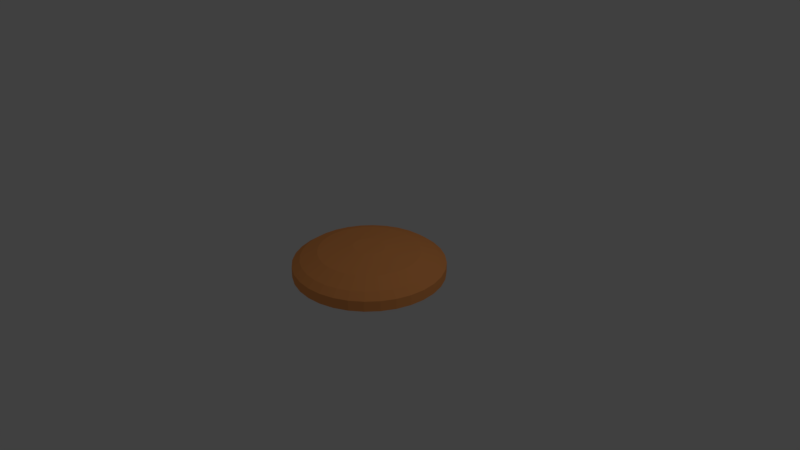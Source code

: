 # Source: BurgerTop.blend  (saved by Blender 2.79.0; exported with 4.5.12 LTS)
import bpy
from mathutils import Matrix  # noqa: F401  (used for matrix-valued properties, if any)

bpy.ops.wm.read_factory_settings(use_empty=True)
scene = bpy.context.scene
scene.name = 'Scene'

# ---- collections
col_collection_1 = bpy.data.collections.new('Collection 1'); scene.collection.children.link(col_collection_1)

# ---- materials (node trees are filled in below, after node groups)
mat_material_001 = bpy.data.materials.new('Material.001')
mat_material_001.alpha_threshold = 0.0
mat_material_001.use_transparent_shadow = False
mat_material_001.diffuse_color = (1.0, 0.3815, 0.1153, 1.0)
mat_material_001.roughness = 0.5
mat_material_001.specular_intensity = 0.0
mat_material_002 = bpy.data.materials.new('Material.002')
mat_material_002.alpha_threshold = 0.0
mat_material_002.use_transparent_shadow = False
mat_material_002.diffuse_color = (0.8, 0.6857, 0.4025, 1.0)
mat_material_002.roughness = 0.5
mat_material_002.specular_intensity = 0.0

# ---- material node trees

# ---- world
world_world = bpy.data.worlds.new('World'); scene.world = world_world
world_world.color = (0.05088, 0.05088, 0.05088)
world_world.use_sun_shadow = False
world_world.sun_shadow_jitter_overblur = 0.0
world_world.cycles.sampling_method = 'MANUAL'

# ---- cameras
cam_camera = bpy.data.cameras.new('Camera')
cam_camera.clip_end = 100.0
cam_camera.lens = 35.0
cam_camera.sensor_width = 32.0
cam_camera.sensor_height = 18.0
cam_camera.ortho_scale = 7.314
cam_camera.dof.focus_distance = 0.0
cam_camera.dof.aperture_fstop = 128.0

# ---- lights
light_lamp = bpy.data.lights.new('Lamp', 'POINT')
light_lamp.transmission_factor = 0.0
light_lamp.cutoff_distance = 30.0
light_lamp.energy = 100.0
light_lamp.shadow_buffer_clip_start = 1.001
light_lamp.shadow_soft_size = 0.1
light_lamp.shadow_maximum_resolution = 0.006
light_lamp.use_absolute_resolution = True

# ---- meshes
me_cylinder = bpy.data.meshes.new('Cylinder')
me_cylinder.from_pydata([(6.103e-09, 0.96, -1.203), (9.085e-08, 0.1969, 0.4918), (0.1851, 0.9416, -1.203), (0.04229, 0.1931, 0.4918), (0.363, 0.8869, -1.203), (0.08296, 0.1819, 0.4918), (0.527, 0.7982, -1.203), (0.1204, 0.1637, 0.4918), (0.6708, 0.6788, -1.203), (0.1533, 0.1392, 0.4918), (0.7887, 0.5333, -1.203), (0.1803, 0.1094, 0.4918), (0.8764, 0.3674, -1.203), (0.2003, 0.07534, 0.4918), (0.9304, 0.1873, -1.203), (0.2126, 0.03841, 0.4918), (0.9486, 8.388e-08, -1.203), (0.2168, 2.557e-07, 0.4918), (0.9304, -0.1873, -1.203), (0.2126, -0.03841, 0.4918), (0.8764, -0.3674, -1.203), (0.2003, -0.07534, 0.4918), (0.7887, -0.5333, -1.203), (0.1803, -0.1094, 0.4918), (0.6708, -0.6788, -1.203), (0.1533, -0.1392, 0.4918), (0.527, -0.7982, -1.203), (0.1204, -0.1637, 0.4918), (0.363, -0.8869, -1.203), (0.08296, -0.1819, 0.4918), (0.1851, -0.9416, -1.203), (0.04229, -0.1931, 0.4918), (-3.03e-07, -0.96, -1.203), (2.021e-08, -0.1969, 0.4918), (-0.1851, -0.9416, -1.203), (-0.04229, -0.1931, 0.4918), (-0.363, -0.8869, -1.203), (-0.08296, -0.1819, 0.4918), (-0.527, -0.7982, -1.203), (-0.1204, -0.1637, 0.4918), (-0.6708, -0.6788, -1.203), (-0.1533, -0.1392, 0.4918), (-0.7887, -0.5333, -1.203), (-0.1803, -0.1094, 0.4918), (-0.8764, -0.3674, -1.203), (-0.2003, -0.07534, 0.4918), (-0.9304, -0.1873, -1.203), (-0.2126, -0.03841, 0.4918), (-0.9486, 9.384e-07, -1.203), (-0.2168, 4.309e-07, 0.4918), (-0.9304, 0.1873, -1.203), (-0.2126, 0.03841, 0.4918), (-0.8764, 0.3674, -1.203), (-0.2003, 0.07534, 0.4918), (-0.7887, 0.5333, -1.203), (-0.1803, 0.1094, 0.4918), (-0.6708, 0.6788, -1.203), (-0.1533, 0.1392, 0.4918), (-0.527, 0.7982, -1.203), (-0.1204, 0.1637, 0.4918), (-0.363, 0.8869, -1.203), (-0.08296, 0.1819, 0.4918), (-0.1851, 0.9416, -1.203), (-0.04229, 0.1931, 0.4918), (0.0, 1.0, -0.4754), (0.1951, 0.9808, -0.4754), (0.3827, 0.9239, -0.4754), (0.5556, 0.8315, -0.4754), (0.7071, 0.7071, -0.4754), (0.8315, 0.5556, -0.4754), (0.9239, 0.3827, -0.4754), (0.9808, 0.1951, -0.4754), (1.0, 7.55e-08, -0.4754), (0.9808, -0.1951, -0.4754), (0.9239, -0.3827, -0.4754), (0.8315, -0.5556, -0.4754), (0.7071, -0.7071, -0.4754), (0.5556, -0.8315, -0.4754), (0.3827, -0.9239, -0.4754), (0.1951, -0.9808, -0.4754), (-3.258e-07, -1.0, -0.4754), (-0.1951, -0.9808, -0.4754), (-0.3827, -0.9239, -0.4754), (-0.5556, -0.8315, -0.4754), (-0.7071, -0.7071, -0.4754), (-0.8315, -0.5556, -0.4754), (-0.9239, -0.3827, -0.4754), (-0.9808, -0.1951, -0.4754), (-1.0, 9.656e-07, -0.4754), (-0.9808, 0.1951, -0.4754), (-0.9239, 0.3827, -0.4754), (-0.8315, 0.5556, -0.4754), (-0.7071, 0.7071, -0.4754), (-0.5556, 0.8315, -0.4754), (-0.3827, 0.9239, -0.4754), (-0.1951, 0.9808, -0.4754), (1.69e-08, 0.8978, -0.1464), (0.1744, 0.8806, -0.1464), (0.3421, 0.8295, -0.1464), (0.4967, 0.7465, -0.1464), (0.6321, 0.6349, -0.1464), (0.7433, 0.4988, -0.1464), (0.8259, 0.3436, -0.1464), (0.8768, 0.1752, -0.1464), (0.8939, 9.685e-08, -0.1464), (0.8768, -0.1752, -0.1464), (0.8259, -0.3436, -0.1464), (0.7433, -0.4988, -0.1464), (0.6321, -0.6349, -0.1464), (0.4967, -0.7465, -0.1464), (0.3421, -0.8295, -0.1464), (0.1744, -0.8806, -0.1464), (-2.744e-07, -0.8978, -0.1464), (-0.1744, -0.8806, -0.1464), (-0.3421, -0.8295, -0.1464), (-0.4967, -0.7465, -0.1464), (-0.6321, -0.6349, -0.1464), (-0.7433, -0.4988, -0.1464), (-0.8259, -0.3436, -0.1464), (-0.8768, -0.1752, -0.1464), (-0.8939, 8.96e-07, -0.1464), (-0.8768, 0.1752, -0.1464), (-0.8259, 0.3436, -0.1464), (-0.7433, 0.4988, -0.1464), (-0.6321, 0.6349, -0.1464), (-0.4967, 0.7465, -0.1464), (-0.3421, 0.8295, -0.1464), (-0.1744, 0.8806, -0.1464), (4.155e-08, 0.6642, 0.2357), (0.1304, 0.6514, 0.2357), (0.2557, 0.6136, 0.2357), (0.3712, 0.5522, 0.2357), (0.4725, 0.4696, 0.2357), (0.5556, 0.369, 0.2357), (0.6174, 0.2542, 0.2357), (0.6554, 0.1296, 0.2357), (0.6682, 1.498e-07, 0.2357), (0.6554, -0.1296, 0.2357), (0.6174, -0.2542, 0.2357), (0.5556, -0.369, 0.2357), (0.4725, -0.4696, 0.2357), (0.3712, -0.5522, 0.2357), (0.2557, -0.6136, 0.2357), (0.1304, -0.6514, 0.2357), (-1.762e-07, -0.6642, 0.2357), (-0.1304, -0.6514, 0.2357), (-0.2557, -0.6136, 0.2357), (-0.3712, -0.5522, 0.2357), (-0.4725, -0.4696, 0.2357), (-0.5556, -0.369, 0.2357), (-0.6174, -0.2542, 0.2357), (-0.6554, -0.1296, 0.2357), (-0.6682, 7.41e-07, 0.2357), (-0.6554, 0.1296, 0.2357), (-0.6174, 0.2542, 0.2357), (-0.5556, 0.369, 0.2357), (-0.4725, 0.4696, 0.2357), (-0.3712, 0.5522, 0.2357), (-0.2557, 0.6136, 0.2357), (-0.1304, 0.6514, 0.2357), (0.1951, 0.9808, -1.083), (0.3827, 0.9239, -1.083), (0.5556, 0.8315, -1.083), (0.7071, 0.7071, -1.083), (0.8315, 0.5556, -1.083), (0.9239, 0.3827, -1.083), (0.9808, 0.1951, -1.083), (1.0, 7.55e-08, -1.083), (0.9808, -0.1951, -1.083), (0.9239, -0.3827, -1.083), (0.8315, -0.5556, -1.083), (0.7071, -0.7071, -1.083), (0.5556, -0.8315, -1.083), (0.3827, -0.9239, -1.083), (0.1951, -0.9808, -1.083), (-3.258e-07, -1.0, -1.083), (-0.1951, -0.9808, -1.083), (-0.3827, -0.9239, -1.083), (-0.5556, -0.8315, -1.083), (-0.7071, -0.7071, -1.083), (-0.8315, -0.5556, -1.083), (-0.9239, -0.3827, -1.083), (-0.9808, -0.1951, -1.083), (-1.0, 9.656e-07, -1.083), (-0.9808, 0.1951, -1.083), (-0.9239, 0.3827, -1.083), (-0.8315, 0.5556, -1.083), (-0.7071, 0.7071, -1.083), (-0.5556, 0.8315, -1.083), (-0.3827, 0.9239, -1.083), (-0.1951, 0.9808, -1.083), (0.0, 1.0, -1.083)], [], [(128, 1, 3, 129), (129, 3, 5, 130), (130, 5, 7, 131), (131, 7, 9, 132), (132, 9, 11, 133), (133, 11, 13, 134), (134, 13, 15, 135), (135, 15, 17, 136), (136, 17, 19, 137), (137, 19, 21, 138), (138, 21, 23, 139), (139, 23, 25, 140), (140, 25, 27, 141), (141, 27, 29, 142), (142, 29, 31, 143), (143, 31, 33, 144), (144, 33, 35, 145), (145, 35, 37, 146), (146, 37, 39, 147), (147, 39, 41, 148), (148, 41, 43, 149), (149, 43, 45, 150), (150, 45, 47, 151), (151, 47, 49, 152), (152, 49, 51, 153), (153, 51, 53, 154), (154, 53, 55, 155), (155, 55, 57, 156), (156, 57, 59, 157), (157, 59, 61, 158), (3, 1, 63, 61, 59, 57, 55, 53, 51, 49, 47, 45, 43, 41, 39, 37, 35, 33, 31, 29, 27, 25, 23, 21, 19, 17, 15, 13, 11, 9, 7, 5), (158, 61, 63, 159), (159, 63, 1, 128), (0, 2, 4, 6, 8, 10, 12, 14, 16, 18, 20, 22, 24, 26, 28, 30, 32, 34, 36, 38, 40, 42, 44, 46, 48, 50, 52, 54, 56, 58, 60, 62), (190, 95, 64, 191), (189, 94, 95, 190), (188, 93, 94, 189), (187, 92, 93, 188), (186, 91, 92, 187), (185, 90, 91, 186), (184, 89, 90, 185), (183, 88, 89, 184), (182, 87, 88, 183), (181, 86, 87, 182), (180, 85, 86, 181), (179, 84, 85, 180), (178, 83, 84, 179), (177, 82, 83, 178), (176, 81, 82, 177), (175, 80, 81, 176), (174, 79, 80, 175), (173, 78, 79, 174), (172, 77, 78, 173), (171, 76, 77, 172), (170, 75, 76, 171), (169, 74, 75, 170), (168, 73, 74, 169), (167, 72, 73, 168), (166, 71, 72, 167), (165, 70, 71, 166), (164, 69, 70, 165), (163, 68, 69, 164), (162, 67, 68, 163), (161, 66, 67, 162), (160, 65, 66, 161), (191, 64, 65, 160), (95, 127, 96, 64), (94, 126, 127, 95), (93, 125, 126, 94), (92, 124, 125, 93), (91, 123, 124, 92), (90, 122, 123, 91), (89, 121, 122, 90), (88, 120, 121, 89), (87, 119, 120, 88), (86, 118, 119, 87), (85, 117, 118, 86), (84, 116, 117, 85), (83, 115, 116, 84), (82, 114, 115, 83), (81, 113, 114, 82), (80, 112, 113, 81), (79, 111, 112, 80), (78, 110, 111, 79), (77, 109, 110, 78), (76, 108, 109, 77), (75, 107, 108, 76), (74, 106, 107, 75), (73, 105, 106, 74), (72, 104, 105, 73), (71, 103, 104, 72), (70, 102, 103, 71), (69, 101, 102, 70), (68, 100, 101, 69), (67, 99, 100, 68), (66, 98, 99, 67), (65, 97, 98, 66), (64, 96, 97, 65), (127, 159, 128, 96), (126, 158, 159, 127), (125, 157, 158, 126), (124, 156, 157, 125), (123, 155, 156, 124), (122, 154, 155, 123), (121, 153, 154, 122), (120, 152, 153, 121), (119, 151, 152, 120), (118, 150, 151, 119), (117, 149, 150, 118), (116, 148, 149, 117), (115, 147, 148, 116), (114, 146, 147, 115), (113, 145, 146, 114), (112, 144, 145, 113), (111, 143, 144, 112), (110, 142, 143, 111), (109, 141, 142, 110), (108, 140, 141, 109), (107, 139, 140, 108), (106, 138, 139, 107), (105, 137, 138, 106), (104, 136, 137, 105), (103, 135, 136, 104), (102, 134, 135, 103), (101, 133, 134, 102), (100, 132, 133, 101), (99, 131, 132, 100), (98, 130, 131, 99), (97, 129, 130, 98), (96, 128, 129, 97), (0, 191, 160, 2), (2, 160, 161, 4), (4, 161, 162, 6), (6, 162, 163, 8), (8, 163, 164, 10), (10, 164, 165, 12), (12, 165, 166, 14), (14, 166, 167, 16), (16, 167, 168, 18), (18, 168, 169, 20), (20, 169, 170, 22), (22, 170, 171, 24), (24, 171, 172, 26), (26, 172, 173, 28), (28, 173, 174, 30), (30, 174, 175, 32), (32, 175, 176, 34), (34, 176, 177, 36), (36, 177, 178, 38), (38, 178, 179, 40), (40, 179, 180, 42), (42, 180, 181, 44), (44, 181, 182, 46), (46, 182, 183, 48), (48, 183, 184, 50), (50, 184, 185, 52), (52, 185, 186, 54), (54, 186, 187, 56), (56, 187, 188, 58), (58, 188, 189, 60), (60, 189, 190, 62), (62, 190, 191, 0)])
me_cylinder.polygons.foreach_set('material_index', [0, 0, 0, 0, 0, 0, 0, 0, 0, 0, 0, 0, 0, 0, 0, 0, 0, 0, 0, 0, 0, 0, 0, 0, 0, 0, 0, 0, 0, 0, 0, 0, 0, 1, 0, 0, 0, 0, 0, 0, 0, 0, 0, 0, 0, 0, 0, 0, 0, 0, 0, 0, 0, 0, 0, 0, 0, 0, 0, 0, 0, 0, 0, 0, 0, 0, 0, 0, 0, 0, 0, 0, 0, 0, 0, 0, 0, 0, 0, 0, 0, 0, 0, 0, 0, 0, 0, 0, 0, 0, 0, 0, 0, 0, 0, 0, 0, 0, 0, 0, 0, 0, 0, 0, 0, 0, 0, 0, 0, 0, 0, 0, 0, 0, 0, 0, 0, 0, 0, 0, 0, 0, 0, 0, 0, 0, 0, 0, 0, 0, 0, 0, 0, 0, 0, 0, 0, 0, 0, 0, 0, 0, 0, 0, 0, 0, 0, 0, 0, 0, 0, 0, 0, 0, 0, 0, 0, 0, 0, 0, 0, 0])
me_cylinder.materials.append(mat_material_001)
me_cylinder.materials.append(mat_material_002)
me_cylinder.use_remesh_preserve_volume = False
me_cylinder.use_remesh_preserve_attributes = False
me_cylinder.use_mirror_vertex_groups = False
me_cylinder.update()

# ---- objects
ob_cylinder = bpy.data.objects.new('Cylinder', me_cylinder)
ob_lamp = bpy.data.objects.new('Lamp', light_lamp)
ob_camera = bpy.data.objects.new('Camera', cam_camera)

# ---- transforms, parenting, visibility, modifiers, constraints
ob_cylinder.location = (0.0, 0.0, 0.0)
ob_cylinder.scale = (1.0, 1.0, 0.2303)
ob_cylinder.lineart.crease_threshold = 0.0
ob_lamp.location = (4.076, 1.005, 5.904)
ob_lamp.rotation_euler = (0.6503, 0.05522, 1.866)
ob_lamp.lock_rotations_4d = False
ob_lamp.empty_display_type = 'ARROWS'
ob_lamp.color = (0.0, 0.0, 0.0, 0.0)
ob_lamp.lineart.crease_threshold = 0.0
ob_camera.location = (7.481, -6.508, 5.344)
ob_camera.rotation_euler = (1.109, 0.0, 0.8149)
ob_camera.lock_rotations_4d = False
ob_camera.empty_display_type = 'ARROWS'
ob_camera.color = (0.0, 0.0, 0.0, 0.0)
ob_camera.display_type = 'WIRE'
ob_camera.lineart.crease_threshold = 0.0

# ---- collection membership
col_collection_1.objects.link(ob_cylinder)
col_collection_1.objects.link(ob_lamp)
col_collection_1.objects.link(ob_camera)

# ---- scene / render settings (as saved in the file)
scene.camera = ob_camera
scene.frame_start = 1; scene.frame_end = 250; scene.frame_set(1)
scene.render.engine = 'BLENDER_EEVEE_NEXT'
scene.render.resolution_percentage = 50
scene.render.dither_intensity = 0.0
scene.cycles.use_denoising = False
scene.cycles.samples = 128
scene.cycles.sampling_pattern = 'TABULATED_SOBOL'
scene.cycles.use_adaptive_sampling = False
scene.cycles.use_light_tree = False
scene.cycles.blur_glossy = 0.0
scene.cycles.sample_clamp_indirect = 0.0
scene.view_settings.view_transform = 'Standard'
bpy.context.view_layer.update()
